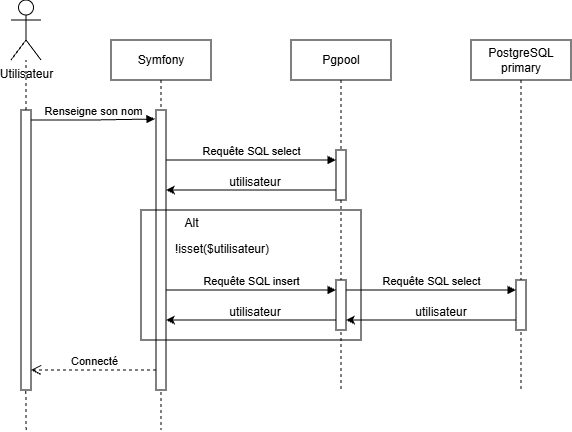

The diagram above was exported from draw.io. Its source (the exported page's mxGraphModel, read from the mxfile embedded in the PNG):
<mxGraphModel dx="984" dy="525" grid="1" gridSize="10" guides="1" tooltips="1" connect="1" arrows="1" fold="1" page="1" pageScale="1" pageWidth="850" pageHeight="1100" math="0" shadow="0">
  <root>
    <mxCell id="0" />
    <mxCell id="1" parent="0" />
    <mxCell id="aM9ryv3xv72pqoxQDRHE-1" parent="1" style="shape=umlLifeline;perimeter=lifelinePerimeter;whiteSpace=wrap;html=1;container=0;dropTarget=0;collapsible=0;recursiveResize=0;outlineConnect=0;portConstraint=eastwest;newEdgeStyle={&quot;edgeStyle&quot;:&quot;elbowEdgeStyle&quot;,&quot;elbow&quot;:&quot;vertical&quot;,&quot;curved&quot;:0,&quot;rounded&quot;:0};" value="Symfony" vertex="1">
      <mxGeometry height="390" width="100" x="180" y="60" as="geometry" />
    </mxCell>
    <mxCell id="aM9ryv3xv72pqoxQDRHE-2" parent="aM9ryv3xv72pqoxQDRHE-1" style="html=1;points=[];perimeter=orthogonalPerimeter;outlineConnect=0;targetShapes=umlLifeline;portConstraint=eastwest;newEdgeStyle={&quot;edgeStyle&quot;:&quot;elbowEdgeStyle&quot;,&quot;elbow&quot;:&quot;vertical&quot;,&quot;curved&quot;:0,&quot;rounded&quot;:0};" value="" vertex="1">
      <mxGeometry height="280" width="10" x="45" y="70" as="geometry" />
    </mxCell>
    <mxCell id="FYiG9CZiFD4uyu17s30J-6" parent="aM9ryv3xv72pqoxQDRHE-1" style="shape=umlLifeline;perimeter=lifelinePerimeter;whiteSpace=wrap;html=1;container=0;dropTarget=0;collapsible=0;recursiveResize=0;outlineConnect=0;portConstraint=eastwest;newEdgeStyle={&quot;edgeStyle&quot;:&quot;elbowEdgeStyle&quot;,&quot;elbow&quot;:&quot;vertical&quot;,&quot;curved&quot;:0,&quot;rounded&quot;:0};" value="Pgpool" vertex="1">
      <mxGeometry height="350" width="100" x="180" as="geometry" />
    </mxCell>
    <mxCell id="FYiG9CZiFD4uyu17s30J-7" parent="FYiG9CZiFD4uyu17s30J-6" style="html=1;points=[];perimeter=orthogonalPerimeter;outlineConnect=0;targetShapes=umlLifeline;portConstraint=eastwest;newEdgeStyle={&quot;edgeStyle&quot;:&quot;elbowEdgeStyle&quot;,&quot;elbow&quot;:&quot;vertical&quot;,&quot;curved&quot;:0,&quot;rounded&quot;:0};" value="" vertex="1">
      <mxGeometry height="50" width="10" x="45" y="110" as="geometry" />
    </mxCell>
    <mxCell id="FYiG9CZiFD4uyu17s30J-8" edge="1" parent="aM9ryv3xv72pqoxQDRHE-1" style="html=1;verticalAlign=bottom;endArrow=block;edgeStyle=elbowEdgeStyle;elbow=vertical;curved=0;rounded=0;" target="FYiG9CZiFD4uyu17s30J-7" value="Requête SQL select">
      <mxGeometry relative="1" as="geometry">
        <Array as="points">
          <mxPoint x="145" y="120" />
        </Array>
        <mxPoint x="55" y="120" as="sourcePoint" />
        <mxPoint x="220" y="120" as="targetPoint" />
      </mxGeometry>
    </mxCell>
    <mxCell id="FYiG9CZiFD4uyu17s30J-9" edge="1" parent="aM9ryv3xv72pqoxQDRHE-1" style="endArrow=classic;html=1;rounded=0;" value="">
      <mxGeometry height="50" relative="1" width="50" as="geometry">
        <mxPoint x="225" y="150" as="sourcePoint" />
        <mxPoint x="55" y="150" as="targetPoint" />
      </mxGeometry>
    </mxCell>
    <mxCell id="FYiG9CZiFD4uyu17s30J-10" parent="aM9ryv3xv72pqoxQDRHE-1" style="text;html=1;whiteSpace=wrap;strokeColor=none;fillColor=none;align=center;verticalAlign=middle;rounded=0;" value="utilisateur" vertex="1">
      <mxGeometry height="30" width="60" x="114" y="127" as="geometry" />
    </mxCell>
    <mxCell id="VsQlzJeaYjOpG-cskAEo-1" parent="aM9ryv3xv72pqoxQDRHE-1" style="rounded=0;whiteSpace=wrap;html=1;fillColor=none;" value="" vertex="1">
      <mxGeometry height="130" width="220" x="30" y="170" as="geometry" />
    </mxCell>
    <mxCell id="VsQlzJeaYjOpG-cskAEo-2" parent="aM9ryv3xv72pqoxQDRHE-1" style="text;html=1;whiteSpace=wrap;strokeColor=none;fillColor=default;align=center;verticalAlign=middle;rounded=0;" value="Alt" vertex="1">
      <mxGeometry height="23" width="39" x="61" y="171" as="geometry" />
    </mxCell>
    <mxCell id="VsQlzJeaYjOpG-cskAEo-3" parent="aM9ryv3xv72pqoxQDRHE-1" style="text;html=1;whiteSpace=wrap;strokeColor=none;fillColor=default;align=center;verticalAlign=middle;rounded=0;" value="!isset($utilisateur)" vertex="1">
      <mxGeometry height="30" width="100" x="61" y="194" as="geometry" />
    </mxCell>
    <mxCell id="VsQlzJeaYjOpG-cskAEo-4" parent="aM9ryv3xv72pqoxQDRHE-1" style="html=1;points=[];perimeter=orthogonalPerimeter;outlineConnect=0;targetShapes=umlLifeline;portConstraint=eastwest;newEdgeStyle={&quot;edgeStyle&quot;:&quot;elbowEdgeStyle&quot;,&quot;elbow&quot;:&quot;vertical&quot;,&quot;curved&quot;:0,&quot;rounded&quot;:0};" value="" vertex="1">
      <mxGeometry height="50" width="10" x="225" y="240" as="geometry" />
    </mxCell>
    <mxCell id="VsQlzJeaYjOpG-cskAEo-5" parent="aM9ryv3xv72pqoxQDRHE-1" style="shape=umlLifeline;perimeter=lifelinePerimeter;whiteSpace=wrap;html=1;container=0;dropTarget=0;collapsible=0;recursiveResize=0;outlineConnect=0;portConstraint=eastwest;newEdgeStyle={&quot;edgeStyle&quot;:&quot;elbowEdgeStyle&quot;,&quot;elbow&quot;:&quot;vertical&quot;,&quot;curved&quot;:0,&quot;rounded&quot;:0};" value="PostgreSQL&lt;div&gt;primary&lt;/div&gt;" vertex="1">
      <mxGeometry height="350" width="100" x="360" as="geometry" />
    </mxCell>
    <mxCell id="VsQlzJeaYjOpG-cskAEo-6" parent="VsQlzJeaYjOpG-cskAEo-5" style="html=1;points=[];perimeter=orthogonalPerimeter;outlineConnect=0;targetShapes=umlLifeline;portConstraint=eastwest;newEdgeStyle={&quot;edgeStyle&quot;:&quot;elbowEdgeStyle&quot;,&quot;elbow&quot;:&quot;vertical&quot;,&quot;curved&quot;:0,&quot;rounded&quot;:0};" value="" vertex="1">
      <mxGeometry height="50" width="10" x="45" y="240" as="geometry" />
    </mxCell>
    <mxCell id="VsQlzJeaYjOpG-cskAEo-7" edge="1" parent="aM9ryv3xv72pqoxQDRHE-1" style="html=1;verticalAlign=bottom;endArrow=block;edgeStyle=elbowEdgeStyle;elbow=vertical;curved=0;rounded=0;" target="VsQlzJeaYjOpG-cskAEo-4" value="Requête SQL insert">
      <mxGeometry relative="1" x="0.0028" as="geometry">
        <mxPoint as="offset" />
        <Array as="points">
          <mxPoint x="149" y="250" />
        </Array>
        <mxPoint x="55" y="250" as="sourcePoint" />
        <mxPoint x="229" y="250" as="targetPoint" />
      </mxGeometry>
    </mxCell>
    <mxCell id="VsQlzJeaYjOpG-cskAEo-8" edge="1" parent="aM9ryv3xv72pqoxQDRHE-1" style="endArrow=classic;html=1;rounded=0;" value="">
      <mxGeometry height="50" relative="1" width="50" as="geometry">
        <mxPoint x="225" y="280" as="sourcePoint" />
        <mxPoint x="55" y="280" as="targetPoint" />
      </mxGeometry>
    </mxCell>
    <mxCell id="VsQlzJeaYjOpG-cskAEo-9" parent="aM9ryv3xv72pqoxQDRHE-1" style="text;html=1;whiteSpace=wrap;strokeColor=none;fillColor=none;align=center;verticalAlign=middle;rounded=0;" value="utilisateur" vertex="1">
      <mxGeometry height="30" width="60" x="114" y="257" as="geometry" />
    </mxCell>
    <mxCell id="VsQlzJeaYjOpG-cskAEo-10" edge="1" parent="aM9ryv3xv72pqoxQDRHE-1" style="html=1;verticalAlign=bottom;endArrow=block;edgeStyle=elbowEdgeStyle;elbow=vertical;curved=0;rounded=0;" value="Requête SQL select">
      <mxGeometry relative="1" as="geometry">
        <Array as="points">
          <mxPoint x="325" y="250" />
        </Array>
        <mxPoint x="235" y="250" as="sourcePoint" />
        <mxPoint x="405" y="250" as="targetPoint" />
      </mxGeometry>
    </mxCell>
    <mxCell id="VsQlzJeaYjOpG-cskAEo-11" edge="1" parent="aM9ryv3xv72pqoxQDRHE-1" style="endArrow=classic;html=1;rounded=0;" value="">
      <mxGeometry height="50" relative="1" width="50" as="geometry">
        <mxPoint x="405" y="280" as="sourcePoint" />
        <mxPoint x="235" y="280" as="targetPoint" />
      </mxGeometry>
    </mxCell>
    <mxCell id="VsQlzJeaYjOpG-cskAEo-13" parent="aM9ryv3xv72pqoxQDRHE-1" style="text;html=1;whiteSpace=wrap;strokeColor=none;fillColor=none;align=center;verticalAlign=middle;rounded=0;" value="utilisateur" vertex="1">
      <mxGeometry height="30" width="60" x="300" y="257" as="geometry" />
    </mxCell>
    <mxCell id="FYiG9CZiFD4uyu17s30J-1" parent="1" style="shape=umlActor;verticalLabelPosition=bottom;verticalAlign=top;html=1;outlineConnect=0;" value="Utilisateur" vertex="1">
      <mxGeometry height="60" width="30" x="80" y="20" as="geometry" />
    </mxCell>
    <mxCell id="FYiG9CZiFD4uyu17s30J-2" parent="1" style="rounded=0;whiteSpace=wrap;html=1;" value="" vertex="1">
      <mxGeometry height="280" width="10" x="90" y="130" as="geometry" />
    </mxCell>
    <mxCell id="aM9ryv3xv72pqoxQDRHE-3" edge="1" parent="1" style="html=1;verticalAlign=bottom;startArrow=none;endArrow=block;startSize=8;edgeStyle=elbowEdgeStyle;elbow=horizontal;curved=0;rounded=0;startFill=0;" value="Renseigne son nom">
      <mxGeometry relative="1" as="geometry">
        <mxPoint x="100" y="140" as="sourcePoint" />
        <mxPoint x="224" y="139" as="targetPoint" />
      </mxGeometry>
    </mxCell>
    <mxCell id="FYiG9CZiFD4uyu17s30J-5" edge="1" parent="1" source="FYiG9CZiFD4uyu17s30J-2" style="endArrow=none;dashed=1;html=1;rounded=0;exitX=0.5;exitY=0;exitDx=0;exitDy=0;" target="FYiG9CZiFD4uyu17s30J-1" value="">
      <mxGeometry height="50" relative="1" width="50" as="geometry">
        <mxPoint x="250" y="310" as="sourcePoint" />
        <mxPoint x="300" y="260" as="targetPoint" />
      </mxGeometry>
    </mxCell>
    <mxCell id="FYiG9CZiFD4uyu17s30J-15" edge="1" parent="1" style="html=1;verticalAlign=bottom;endArrow=open;dashed=1;endSize=8;edgeStyle=elbowEdgeStyle;elbow=vertical;curved=0;rounded=0;" value="Connecté">
      <mxGeometry relative="1" as="geometry">
        <Array as="points">
          <mxPoint x="195" y="390" />
        </Array>
        <mxPoint x="225" y="390" as="sourcePoint" />
        <mxPoint x="100" y="390" as="targetPoint" />
      </mxGeometry>
    </mxCell>
    <mxCell id="FYiG9CZiFD4uyu17s30J-17" edge="1" parent="1" style="endArrow=none;dashed=1;html=1;rounded=0;entryX=0.25;entryY=1;entryDx=0;entryDy=0;" value="">
      <mxGeometry height="50" relative="1" width="50" as="geometry">
        <mxPoint x="95.14" y="450" as="sourcePoint" />
        <mxPoint x="94.85" y="410" as="targetPoint" />
      </mxGeometry>
    </mxCell>
  </root>
</mxGraphModel>